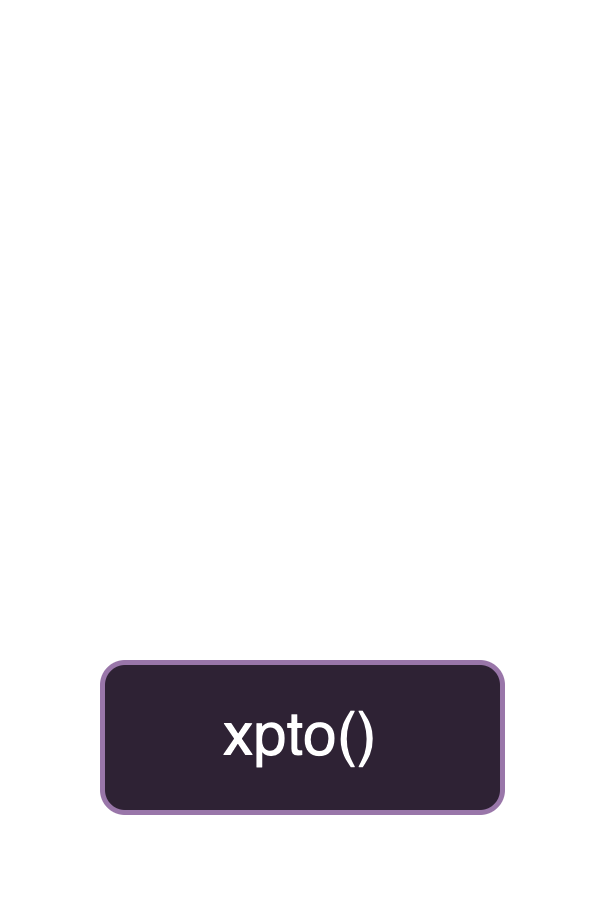

The diagram above was exported from draw.io. Its source (the exported page's mxGraphModel, read from the mxfile embedded in the PNG):
<mxGraphModel dx="915" dy="602" grid="1" gridSize="10" guides="1" tooltips="1" connect="1" arrows="1" fold="1" page="1" pageScale="1" pageWidth="850" pageHeight="1100" background="none" math="0" shadow="0">
  <root>
    <mxCell id="0" />
    <mxCell id="1" parent="0" />
    <mxCell id="2" value="" style="group" vertex="1" connectable="0" parent="1">
      <mxGeometry x="900" y="80" width="100" height="170" as="geometry" />
    </mxCell>
    <mxCell id="3" value="" style="endArrow=none;html=1;rounded=0;strokeWidth=5;" edge="1" parent="2">
      <mxGeometry width="50" height="50" relative="1" as="geometry">
        <mxPoint y="170" as="sourcePoint" />
        <mxPoint as="targetPoint" />
      </mxGeometry>
    </mxCell>
    <mxCell id="4" value="" style="endArrow=oval;html=1;rounded=0;strokeWidth=5;startArrow=oval;startFill=1;endFill=1;" edge="1" parent="2">
      <mxGeometry width="50" height="50" relative="1" as="geometry">
        <mxPoint y="170" as="sourcePoint" />
        <mxPoint x="100" y="170" as="targetPoint" />
      </mxGeometry>
    </mxCell>
    <mxCell id="5" value="" style="endArrow=none;html=1;rounded=0;strokeWidth=5;" edge="1" parent="2">
      <mxGeometry width="50" height="50" relative="1" as="geometry">
        <mxPoint x="100" as="sourcePoint" />
        <mxPoint x="100" y="170" as="targetPoint" />
      </mxGeometry>
    </mxCell>
    <mxCell id="6" value="xpto()" style="rounded=1;whiteSpace=wrap;html=1;fillColor=#e1d5e7;strokeColor=#9673a6;" vertex="1" parent="2">
      <mxGeometry x="10" y="130" width="80" height="30" as="geometry" />
    </mxCell>
  </root>
</mxGraphModel>